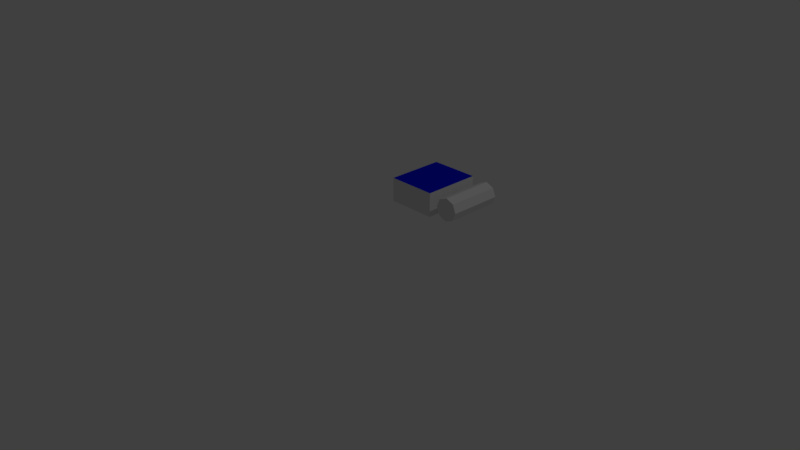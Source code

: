 # Source: constrainta.blend  (saved by Blender 2.79.0; exported with 4.5.12 LTS)
import bpy
from mathutils import Matrix  # noqa: F401  (used for matrix-valued properties, if any)

bpy.ops.wm.read_factory_settings(use_empty=True)
scene = bpy.context.scene
scene.name = 'Scene'

# ---- collections
col_collection_1 = bpy.data.collections.new('Collection 1'); scene.collection.children.link(col_collection_1)

# ---- materials (node trees are filled in below, after node groups)
mat_x = bpy.data.materials.new('マテリアル')
mat_x.alpha_threshold = 0.0
mat_x.use_transparent_shadow = False
mat_x.roughness = 0.5
mat_001 = bpy.data.materials.new('マテリアル.001')
mat_001.alpha_threshold = 0.0
mat_001.use_transparent_shadow = False
mat_001.diffuse_color = (0.0, 0.007189, 0.8, 1.0)
mat_001.roughness = 0.5
mat_003 = bpy.data.materials.new('マテリアル.003')
mat_003.alpha_threshold = 0.0
mat_003.use_transparent_shadow = False
mat_003.diffuse_color = (0.8, 0.0, 0.009197, 1.0)
mat_003.roughness = 0.5
mat_004 = bpy.data.materials.new('マテリアル.004')
mat_004.alpha_threshold = 0.0
mat_004.use_transparent_shadow = False
mat_004.diffuse_color = (0.0, 0.8, 0.01996, 1.0)
mat_004.roughness = 0.5

# ---- material node trees

# ---- world
world_world = bpy.data.worlds.new('World'); scene.world = world_world
world_world.color = (0.05088, 0.05088, 0.05088)
world_world.use_sun_shadow = False
world_world.sun_shadow_jitter_overblur = 0.0
world_world.cycles.sampling_method = 'MANUAL'

# ---- cameras
cam_camera = bpy.data.cameras.new('Camera')
cam_camera.clip_end = 100.0
cam_camera.lens = 35.0
cam_camera.sensor_width = 32.0
cam_camera.sensor_height = 18.0
cam_camera.ortho_scale = 7.314
cam_camera.dof.focus_distance = 0.0
cam_camera.dof.aperture_fstop = 128.0

# ---- lights
light_lamp = bpy.data.lights.new('Lamp', 'POINT')
light_lamp.transmission_factor = 0.0
light_lamp.cutoff_distance = 30.0
light_lamp.energy = 100.0
light_lamp.shadow_buffer_clip_start = 1.001
light_lamp.shadow_soft_size = 0.1
light_lamp.shadow_maximum_resolution = 0.006
light_lamp.use_absolute_resolution = True

# ---- meshes
me_003 = bpy.data.meshes.new('立方体.003')
me_003.from_pydata([(-0.2424, 0.1014, 0.005853), (0.2424, 0.1014, 0.005196), (-0.2418, 0.07111, 0.07887), (0.2429, 0.07111, 0.07821), (-0.2416, -0.001913, 0.1091), (0.2431, -0.001913, 0.1085), (0.2418, 0.07111, -0.06782), (-0.2429, 0.07111, -0.06717), (0.2416, -0.001913, -0.09807), (-0.2431, -0.001913, -0.09741), (0.2418, -0.07493, -0.06782), (-0.2429, -0.07493, -0.06717), (0.2424, -0.1052, 0.005196), (-0.2424, -0.1052, 0.005853), (0.2429, -0.07493, 0.07821), (-0.2418, -0.07493, 0.07887)], [], [(14, 4, 15), (7, 13, 0), (14, 3, 5), (3, 14, 1), (2, 3, 1), (4, 5, 3), (8, 11, 9), (12, 15, 13), (0, 1, 6), (7, 8, 9), (14, 12, 1), (7, 6, 8), (0, 6, 7), (10, 6, 12), (8, 10, 11), (4, 3, 2), (6, 10, 8), (10, 12, 13), (2, 1, 0), (6, 1, 12), (12, 14, 15), (10, 13, 11), (2, 15, 4), (14, 5, 4), (13, 7, 11), (15, 0, 13), (11, 7, 9), (0, 15, 2)])
me_003.materials.append(mat_x)
me_003.materials.append(mat_001)
me_003.materials.append(mat_003)
me_003.materials.append(mat_004)
me_003.use_remesh_preserve_volume = False
me_003.use_remesh_preserve_attributes = False
me_003.use_mirror_vertex_groups = False
me_003.update()
me_x = bpy.data.meshes.new('立方体')
me_x.from_pydata([(-0.2596, -0.2188, -0.107), (-0.2596, -0.2188, 0.107), (-0.2596, 0.2188, -0.107), (-0.2596, 0.2188, 0.107), (0.2596, -0.2188, -0.107), (0.2596, -0.2188, 0.107), (0.2596, 0.2188, -0.107), (0.2596, 0.2188, 0.107)], [], [(0, 1, 3, 2), (2, 3, 7, 6), (6, 7, 5, 4), (4, 5, 1, 0), (2, 6, 4, 0), (7, 3, 1, 5)])
me_x.polygons.foreach_set('material_index', [0, 3, 2, 0, 0, 1])
me_x.materials.append(mat_x)
me_x.materials.append(mat_001)
me_x.materials.append(mat_003)
me_x.materials.append(mat_004)
me_x.use_remesh_preserve_volume = False
me_x.use_remesh_preserve_attributes = False
me_x.use_mirror_vertex_groups = False
me_x.update()

# ---- objects
ob_c = bpy.data.objects.new('c', me_003)
ob_x = bpy.data.objects.new('立方体', me_x)
ob_lamp = bpy.data.objects.new('Lamp', light_lamp)
ob_camera = bpy.data.objects.new('Camera', cam_camera)

# ---- transforms, parenting, visibility, modifiers, constraints
ob_c.location = (0.3872, 5.652e-09, 0.01585)
ob_c.rotation_euler = (0.0, -0.0, 1.571)
ob_c.show_name = True
ob_c.lineart.crease_threshold = 0.0
ob_x.location = (0.01232, -0.01143, 0.02029)
ob_x.rotation_euler = (0.0, 0.0, -4.712)
ob_x.show_name = True
ob_x.lineart.crease_threshold = 0.0
ob_lamp.location = (4.076, 1.005, 5.904)
ob_lamp.rotation_euler = (0.6503, 0.05522, 1.866)
ob_lamp.lock_rotations_4d = False
ob_lamp.empty_display_type = 'ARROWS'
ob_lamp.color = (0.0, 0.0, 0.0, 0.0)
ob_lamp.lineart.crease_threshold = 0.0
ob_camera.location = (4.793, -4.907, 3.074)
ob_camera.rotation_euler = (1.109, 0.0, 0.8149)
ob_camera.lock_rotations_4d = False
ob_camera.empty_display_type = 'ARROWS'
ob_camera.color = (0.0, 0.0, 0.0, 0.0)
ob_camera.display_type = 'WIRE'
ob_camera.lineart.crease_threshold = 0.0

# ---- collection membership
col_collection_1.objects.link(ob_c)
col_collection_1.objects.link(ob_x)
col_collection_1.objects.link(ob_lamp)
col_collection_1.objects.link(ob_camera)

# ---- scene / render settings (as saved in the file)
scene.camera = ob_camera
scene.frame_start = 1; scene.frame_end = 1000; scene.frame_set(44)
scene.render.engine = 'BLENDER_EEVEE_NEXT'
scene.render.resolution_percentage = 50
scene.render.dither_intensity = 0.0
scene.cycles.use_denoising = False
scene.cycles.samples = 128
scene.cycles.sampling_pattern = 'TABULATED_SOBOL'
scene.cycles.use_adaptive_sampling = False
scene.cycles.use_light_tree = False
scene.cycles.blur_glossy = 0.0
scene.cycles.sample_clamp_indirect = 0.0
scene.view_settings.view_transform = 'Standard'
bpy.context.view_layer.update()
